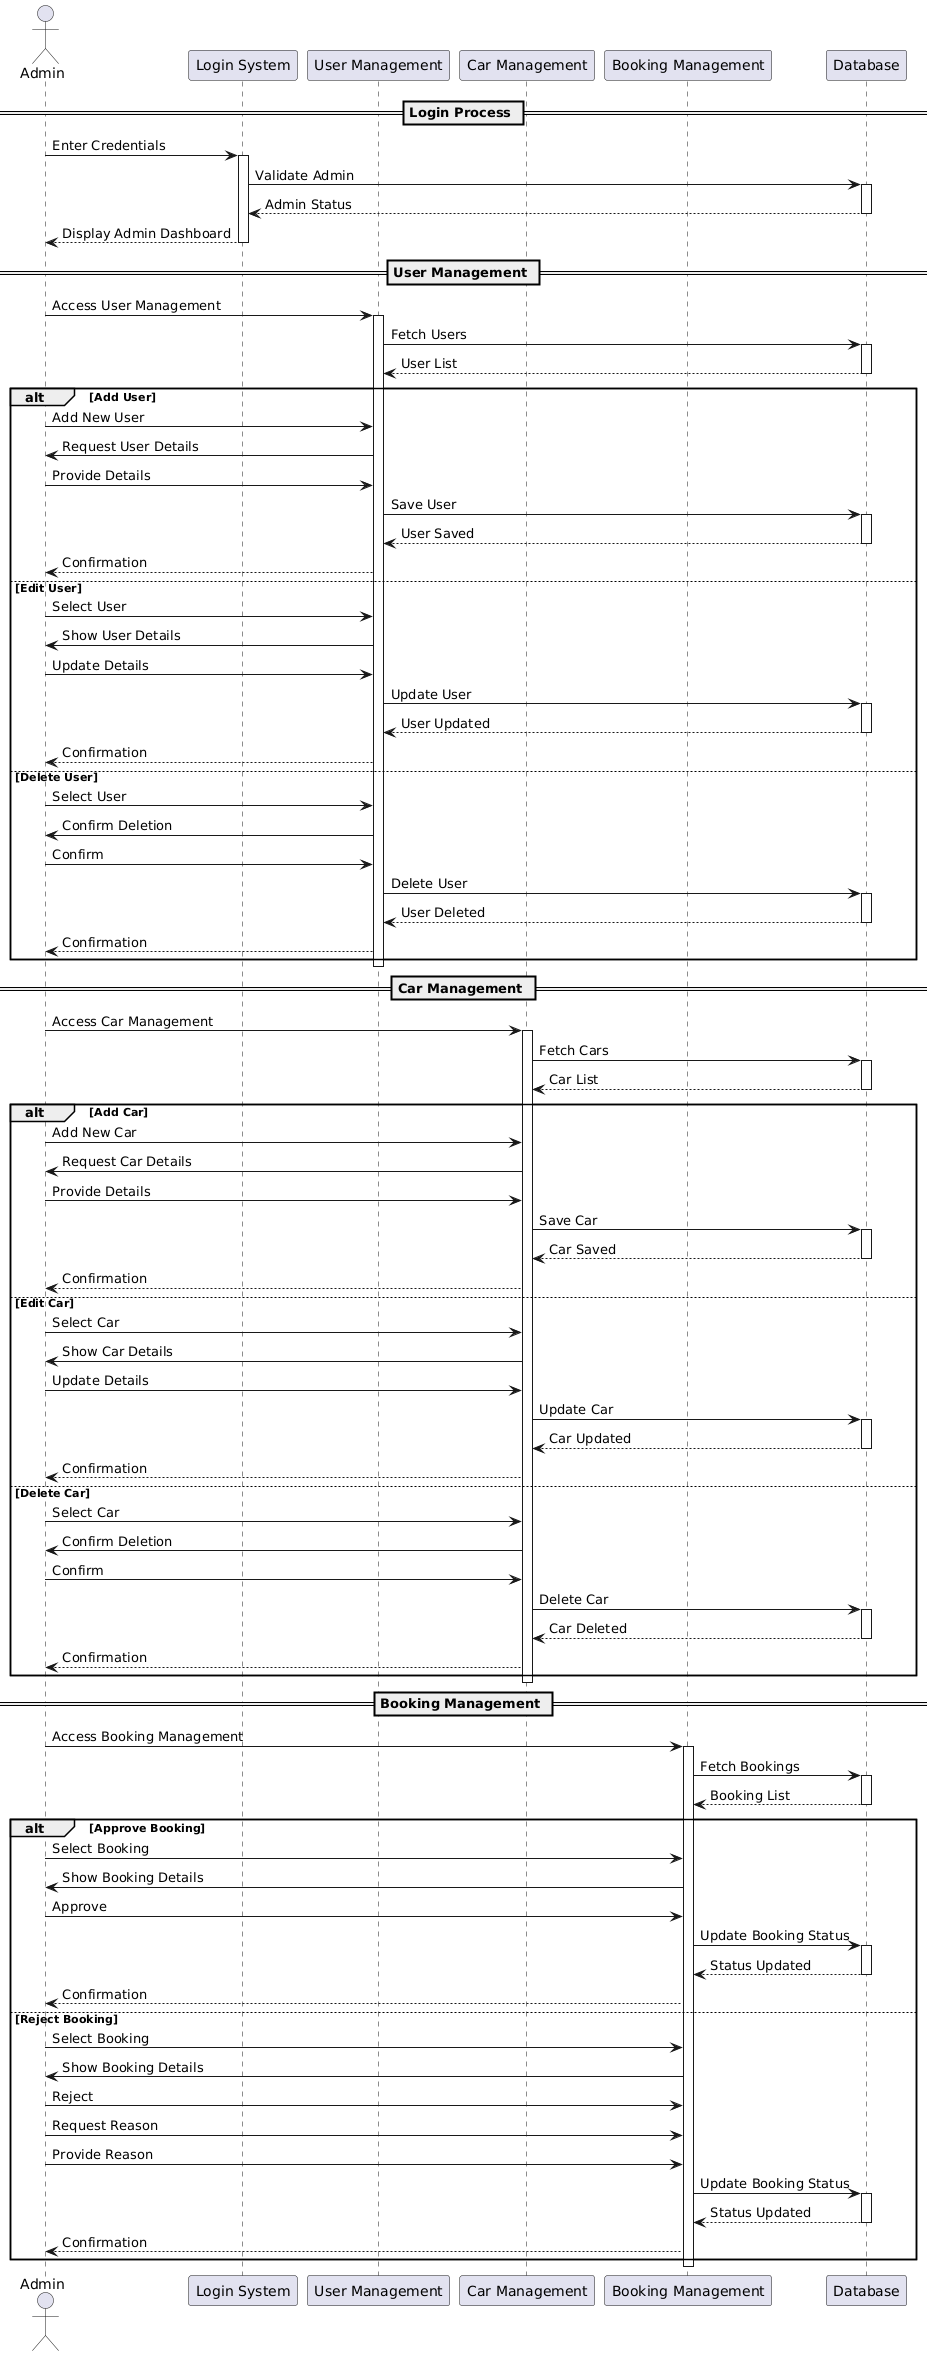

The diagram above was rendered by PlantUML. Its source (embedded in the PNG):
@startuml
actor Admin
participant "Login System" as LS
participant "User Management" as UM
participant "Car Management" as CM
participant "Booking Management" as BM
participant "Database" as DB

== Login Process ==
Admin -> LS: Enter Credentials
activate LS
LS -> DB: Validate Admin
activate DB
DB --> LS: Admin Status
deactivate DB
LS --> Admin: Display Admin Dashboard
deactivate LS

== User Management ==
Admin -> UM: Access User Management
activate UM
UM -> DB: Fetch Users
activate DB
DB --> UM: User List
deactivate DB

alt Add User
    Admin -> UM: Add New User
    UM -> Admin: Request User Details
    Admin -> UM: Provide Details
    UM -> DB: Save User
    activate DB
    DB --> UM: User Saved
    deactivate DB
    UM --> Admin: Confirmation
else Edit User
    Admin -> UM: Select User
    UM -> Admin: Show User Details
    Admin -> UM: Update Details
    UM -> DB: Update User
    activate DB
    DB --> UM: User Updated
    deactivate DB
    UM --> Admin: Confirmation
else Delete User
    Admin -> UM: Select User
    UM -> Admin: Confirm Deletion
    Admin -> UM: Confirm
    UM -> DB: Delete User
    activate DB
    DB --> UM: User Deleted
    deactivate DB
    UM --> Admin: Confirmation
end
deactivate UM

== Car Management ==
Admin -> CM: Access Car Management
activate CM
CM -> DB: Fetch Cars
activate DB
DB --> CM: Car List
deactivate DB

alt Add Car
    Admin -> CM: Add New Car
    CM -> Admin: Request Car Details
    Admin -> CM: Provide Details
    CM -> DB: Save Car
    activate DB
    DB --> CM: Car Saved
    deactivate DB
    CM --> Admin: Confirmation
else Edit Car
    Admin -> CM: Select Car
    CM -> Admin: Show Car Details
    Admin -> CM: Update Details
    CM -> DB: Update Car
    activate DB
    DB --> CM: Car Updated
    deactivate DB
    CM --> Admin: Confirmation
else Delete Car
    Admin -> CM: Select Car
    CM -> Admin: Confirm Deletion
    Admin -> CM: Confirm
    CM -> DB: Delete Car
    activate DB
    DB --> CM: Car Deleted
    deactivate DB
    CM --> Admin: Confirmation
end
deactivate CM

== Booking Management ==
Admin -> BM: Access Booking Management
activate BM
BM -> DB: Fetch Bookings
activate DB
DB --> BM: Booking List
deactivate DB

alt Approve Booking
    Admin -> BM: Select Booking
    BM -> Admin: Show Booking Details
    Admin -> BM: Approve
    BM -> DB: Update Booking Status
    activate DB
    DB --> BM: Status Updated
    deactivate DB
    BM --> Admin: Confirmation
else Reject Booking
    Admin -> BM: Select Booking
    BM -> Admin: Show Booking Details
    Admin -> BM: Reject
    Admin -> BM: Request Reason
    Admin -> BM: Provide Reason
    BM -> DB: Update Booking Status
    activate DB
    DB --> BM: Status Updated
    deactivate DB
    BM --> Admin: Confirmation
end
deactivate BM
@enduml